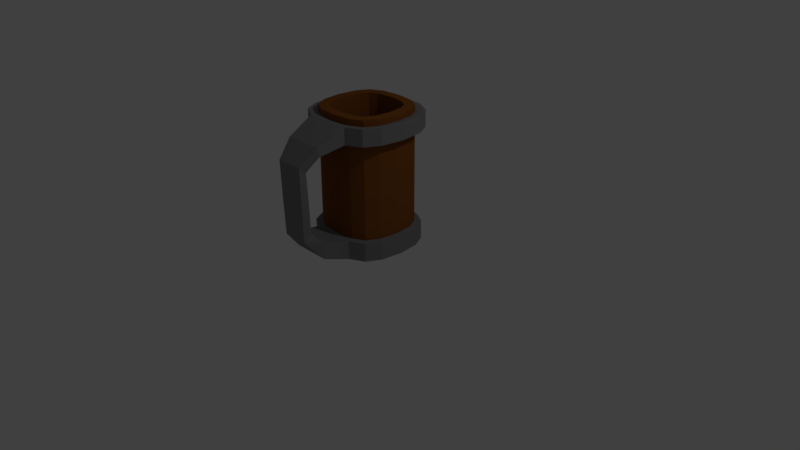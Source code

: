 # Source: Mug.blend  (saved by Blender 2.79.0; exported with 4.5.12 LTS)
import bpy
from mathutils import Matrix  # noqa: F401  (used for matrix-valued properties, if any)

bpy.ops.wm.read_factory_settings(use_empty=True)
scene = bpy.context.scene
scene.name = 'Scene'

# ---- collections
col_collection_1 = bpy.data.collections.new('Collection 1'); scene.collection.children.link(col_collection_1)

# ---- materials (node trees are filled in below, after node groups)
mat_mug_metal = bpy.data.materials.new('Mug Metal')
mat_mug_metal.alpha_threshold = 0.0
mat_mug_metal.use_transparent_shadow = False
mat_mug_metal.diffuse_color = (0.2266, 0.2266, 0.2266, 1.0)
mat_mug_metal.roughness = 0.5
mat_mug_wood = bpy.data.materials.new('Mug Wood')
mat_mug_wood.alpha_threshold = 0.0
mat_mug_wood.use_transparent_shadow = False
mat_mug_wood.diffuse_color = (0.2462, 0.08139, 0.0156, 1.0)
mat_mug_wood.roughness = 0.5
mat_mug_wood.line_color = (0.0, 0.0, 0.0, 1.0)

# ---- material node trees

# ---- world
world_world = bpy.data.worlds.new('World'); scene.world = world_world
world_world.color = (0.05088, 0.05088, 0.05088)
world_world.use_sun_shadow = False
world_world.sun_shadow_jitter_overblur = 0.0
world_world.cycles.sampling_method = 'MANUAL'

# ---- cameras
cam_camera = bpy.data.cameras.new('Camera')
cam_camera.clip_end = 100.0
cam_camera.lens = 35.0
cam_camera.sensor_width = 32.0
cam_camera.sensor_height = 18.0
cam_camera.ortho_scale = 7.314
cam_camera.dof.focus_distance = 0.0
cam_camera.dof.aperture_fstop = 128.0

# ---- lights
light_lamp = bpy.data.lights.new('Lamp', 'POINT')
light_lamp.transmission_factor = 0.0
light_lamp.cutoff_distance = 30.0
light_lamp.energy = 100.0
light_lamp.shadow_buffer_clip_start = 1.001
light_lamp.shadow_soft_size = 0.1
light_lamp.shadow_maximum_resolution = 0.006
light_lamp.use_absolute_resolution = True

# ---- meshes
me_cube = bpy.data.meshes.new('Cube')
me_cube.from_pydata([(1.0, 1.0, -1.0), (1.0, -1.0, -1.0), (-1.0, -1.0, -1.0), (-1.0, 1.0, -1.0), (1.0, 1.0, 1.0), (1.0, -1.0, 1.0), (-1.0, -1.0, 1.0), (-1.0, 1.0, 1.0), (1.212, 0.6062, -1.0), (1.283, -6.927e-08, -1.0), (1.212, -0.6062, -1.0), (-1.212, -0.6062, -1.0), (-1.283, 3.896e-07, -1.0), (-1.212, 0.6062, -1.0), (1.212, 0.6062, 1.0), (1.283, -6.812e-07, 1.0), (1.212, -0.6062, 1.0), (-1.212, -0.6062, 1.0), (-1.283, 2.749e-07, 1.0), (-1.212, 0.6062, 1.0), (0.6062, 1.212, -1.0), (2.354e-07, 1.283, -1.0), (-0.6062, 1.212, -1.0), (0.6062, -1.212, -1.0), (-7.052e-08, -1.283, -1.0), (-0.6062, -1.212, -1.0), (0.6062, 1.212, 1.0), (3.119e-07, 1.283, 1.0), (-0.6062, 1.212, 1.0), (0.6062, -1.212, 1.0), (-6.824e-07, -1.283, 1.0), (-0.6062, -1.212, 1.0), (-0.5, 0.5, 1.0), (1.788e-07, 0.5, 1.0), (0.5, 0.5, 1.0), (-0.5, 2.235e-08, 1.0), (-1.192e-07, -1.639e-07, 1.0), (0.5, -3.502e-07, 1.0), (-0.5, -0.5, 1.0), (-2.682e-07, -0.5, 1.0), (0.5, -0.5, 1.0), (1.212, -0.6062, -1.236), (1.0, -1.0, -1.236), (-0.6062, 1.212, -1.236), (-1.0, 1.0, -1.236), (-0.6062, -1.212, -1.236), (-1.0, -1.0, -1.236), (-1.212, 0.6062, -1.236), (1.0, 1.0, -1.236), (1.212, 0.6062, -1.236), (1.283, -6.927e-08, -1.236), (-1.212, -0.6062, -1.236), (-1.283, 3.896e-07, -1.236), (0.6062, 1.212, -1.236), (2.354e-07, 1.283, -1.236), (0.6062, -1.212, -1.236), (-7.052e-08, -1.283, -1.236), (1.477, -0.7386, -0.9742), (1.218, -1.218, -0.9742), (-0.7386, 1.477, -0.9742), (-1.218, 1.218, -0.9742), (-0.7386, -1.477, -0.9742), (-1.218, -1.218, -0.9742), (-1.477, 0.7386, -0.9742), (1.218, 1.218, -0.9742), (1.477, 0.7386, -0.9742), (1.564, -1.174e-07, -0.9742), (-1.477, -0.7386, -0.9742), (-1.564, 4.418e-07, -0.9742), (0.7386, 1.477, -0.9742), (2.673e-07, 1.564, -0.9742), (0.7386, -1.477, -0.9742), (-1.055e-07, -1.477, -0.9742), (-0.7386, -1.477, -1.262), (-1.055e-07, -1.477, -1.262), (0.7386, -1.477, -1.262), (-1.564, 4.418e-07, -1.262), (-0.7386, 1.477, -1.262), (-1.218, -1.218, -1.262), (-1.477, -0.7386, -1.262), (2.673e-07, 1.564, -1.262), (1.218, -1.218, -1.262), (1.477, -0.7386, -1.262), (0.7386, 1.477, -1.262), (1.218, 1.218, -1.262), (1.477, 0.7386, -1.262), (1.564, -1.174e-07, -1.262), (-1.477, 0.7386, -1.262), (-1.218, 1.218, -1.262), (0.9191, -0.5137, -1.344), (0.7771, -0.7771, -1.344), (-0.5137, 0.9191, -1.344), (-0.7771, 0.7771, -1.344), (-0.5137, -0.9191, -1.344), (-0.7771, -0.7771, -1.344), (-0.9191, 0.5137, -1.344), (0.7771, 0.7771, -1.344), (0.9191, 0.5137, -1.344), (0.9791, -6.927e-08, -1.344), (-0.9191, -0.5137, -1.344), (-0.9791, 3.269e-07, -1.344), (0.5137, 0.9191, -1.344), (1.465e-07, 0.9791, -1.344), (0.5137, -0.9191, -1.344), (-4.087e-08, -0.9791, -1.344), (1.212, -0.6062, -1.344), (1.0, -1.0, -1.344), (-0.6062, 1.212, -1.344), (-1.0, 1.0, -1.344), (-0.6062, -1.212, -1.344), (-1.0, -1.0, -1.344), (-1.212, 0.6062, -1.344), (1.0, 1.0, -1.344), (1.212, 0.6062, -1.344), (1.283, -6.927e-08, -1.344), (-1.212, -0.6062, -1.344), (-1.283, 3.896e-07, -1.344), (0.6062, 1.212, -1.344), (2.354e-07, 1.283, -1.344), (0.6062, -1.212, -1.344), (-7.052e-08, -1.283, -1.344), (-0.5, 0.5, 0.9054), (-0.9191, 0.5137, 0.9054), (-0.5, 2.086e-07, 0.9054), (-0.9791, 3.269e-07, 0.9054), (-0.5, -0.5, 0.9054), (-0.9191, -0.5137, 0.9054), (0.9191, 0.5137, 0.9054), (0.5, 0.5, 0.9054), (1.192e-07, 0.5, 0.9054), (0.9791, -6.927e-08, 0.9054), (0.5, 2.98e-08, 0.9054), (2.98e-08, 1.192e-07, 0.9054), (0.9191, -0.5137, 0.9054), (0.5, -0.5, 0.9054), (0.0, -0.5, 0.9054), (0.5137, 0.9191, 0.9054), (1.465e-07, 0.9791, 0.9054), (-0.5137, 0.9191, 0.9054), (0.5137, -0.9191, 0.9054), (-4.087e-08, -0.9791, 0.9054), (-0.5137, -0.9191, 0.9054), (0.7771, -0.7771, 0.9054), (-0.7771, 0.7771, 0.9054), (-0.7771, -0.7771, 0.9054), (0.7771, 0.7771, 0.9054), (1.0, 1.0, 0.6769), (1.0, -1.0, 0.6769), (-1.0, -1.0, 0.6769), (-1.0, 1.0, 0.6769), (-1.212, -0.6062, 0.6769), (-1.283, 2.934e-07, 0.6769), (-1.212, 0.6062, 0.6769), (1.212, 0.6062, 0.6769), (1.283, -5.823e-07, 0.6769), (1.212, -0.6062, 0.6769), (0.6062, 1.212, 0.6769), (2.995e-07, 1.283, 0.6769), (-0.6062, 1.212, 0.6769), (0.6062, -1.212, 0.6769), (-5.836e-07, -1.283, 0.6769), (-0.6062, -1.212, 0.6769), (1.152, 1.152, 0.6769), (1.152, 1.152, 1.0), (1.152, -1.152, 0.6769), (1.152, -1.152, 1.0), (-1.152, -1.152, 0.6769), (-1.152, -1.152, 1.0), (-1.152, 1.152, 0.6769), (-1.152, 1.152, 1.0), (1.396, -0.6982, 1.0), (-0.6982, 1.396, 1.0), (-0.6982, -1.396, 1.0), (-1.396, 0.6982, 1.0), (1.396, 0.6982, 1.0), (1.478, -7.625e-07, 1.0), (-1.396, -0.6982, 1.0), (-1.478, 3.387e-07, 1.0), (0.6982, 1.396, 1.0), (3.731e-07, 1.478, 1.0), (0.6982, -1.396, 1.0), (-7.721e-07, -1.478, 1.0), (0.6982, 1.396, 0.6769), (3.589e-07, 1.478, 0.6769), (-0.6982, 1.396, 0.6769), (-1.396, -0.6982, 0.6769), (-1.478, 3.6e-07, 0.6769), (-1.396, 0.6982, 0.6769), (1.396, 0.6982, 0.6769), (1.478, -6.486e-07, 0.6769), (1.396, -0.6982, 0.6769), (0.6982, -1.396, 0.6769), (-6.583e-07, -1.478, 0.6769), (-0.6982, -1.396, 0.6769), (0.6396, -2.307, -0.8887), (-3.339e-07, -2.307, -0.8887), (-0.6396, -2.307, -0.8887), (-0.6396, -2.337, -1.033), (-3.339e-07, -2.337, -1.033), (0.6396, -2.337, -1.033), (0.6046, -2.256, 0.8459), (-1.001e-06, -2.256, 0.8459), (-0.6046, -2.256, 0.8459), (0.6046, -2.256, 0.5665), (-8.867e-07, -2.256, 0.5665), (-0.6046, -2.256, 0.5665), (0.4432, -2.644, -0.6602), (-4.566e-07, -2.644, -0.6602), (-0.4432, -2.644, -0.6602), (-0.4432, -2.879, -0.7665), (-4.566e-07, -2.879, -0.7665), (0.4432, -2.879, -0.7665), (0.4189, -2.812, 0.4926), (-1.123e-06, -2.812, 0.4926), (-0.4189, -2.812, 0.4926), (0.4189, -2.549, 0.3734), (-1.009e-06, -2.549, 0.3734), (-0.4189, -2.549, 0.3734), (0.4432, -2.596, -0.1405), (-7.33e-07, -2.596, -0.1403), (-0.4432, -2.596, -0.1405), (-0.4432, -2.845, -0.1393), (-7.899e-07, -2.845, -0.1392), (0.4432, -2.845, -0.1393)], [], [(49, 48, 84, 85), (38, 17, 6, 31), (147, 155, 190, 164), (160, 159, 191, 192), (31, 6, 167, 172), (158, 22, 3, 149), (148, 161, 193, 166), (18, 19, 173, 177), (161, 160, 192, 193), (7, 28, 171, 169), (149, 152, 187, 168), (17, 18, 177, 176), (28, 7, 19, 32), (32, 19, 18, 35), (35, 18, 17, 38), (24, 25, 61, 72), (56, 55, 75, 74), (44, 47, 87, 88), (23, 24, 72, 71), (55, 42, 81, 75), (46, 45, 73, 78), (1, 23, 71, 58), (54, 43, 77, 80), (43, 44, 88, 77), (22, 21, 70, 59), (53, 54, 80, 83), (42, 41, 82, 81), (15, 37, 40, 16), (37, 36, 39, 40), (36, 35, 38, 39), (14, 34, 37, 15), (34, 33, 36, 37), (33, 32, 35, 36), (4, 26, 34, 14), (26, 27, 33, 34), (27, 28, 32, 33), (146, 0, 20, 156), (156, 20, 21, 157), (157, 21, 22, 158), (16, 5, 165, 170), (158, 149, 168, 184), (6, 17, 176, 167), (16, 40, 29, 5), (40, 39, 30, 29), (39, 38, 31, 30), (48, 53, 83, 84), (21, 20, 69, 70), (20, 0, 64, 69), (49, 50, 114, 113), (48, 49, 113, 112), (56, 45, 109, 120), (47, 44, 108, 111), (55, 56, 120, 119), (45, 46, 110, 109), (52, 47, 111, 116), (42, 55, 119, 106), (44, 43, 107, 108), (51, 52, 116, 115), (43, 54, 118, 107), (41, 42, 106, 105), (46, 51, 115, 110), (54, 53, 117, 118), (50, 41, 105, 114), (53, 48, 112, 117), (64, 65, 85, 84), (181, 172, 202, 201), (61, 62, 78, 73), (72, 61, 196, 195), (68, 63, 87, 76), (58, 71, 75, 81), (67, 68, 76, 79), (59, 70, 80, 77), (60, 59, 77, 88), (62, 67, 79, 78), (70, 69, 83, 80), (57, 58, 81, 82), (66, 57, 82, 86), (69, 64, 84, 83), (65, 66, 86, 85), (63, 60, 88, 87), (0, 8, 65, 64), (45, 56, 74, 73), (50, 49, 85, 86), (8, 9, 66, 65), (10, 1, 58, 57), (41, 50, 86, 82), (9, 10, 57, 66), (3, 22, 59, 60), (51, 46, 78, 79), (2, 11, 67, 62), (52, 51, 79, 76), (11, 12, 68, 67), (25, 2, 62, 61), (47, 52, 76, 87), (12, 13, 63, 68), (13, 3, 60, 63), (101, 96, 145, 136), (93, 94, 144, 141), (100, 95, 122, 124), (92, 91, 138, 143), (99, 100, 124, 126), (104, 93, 141, 140), (89, 90, 142, 133), (94, 99, 126, 144), (103, 104, 140, 139), (98, 89, 133, 130), (90, 103, 139, 142), (97, 98, 130, 127), (91, 102, 137, 138), (96, 97, 127, 145), (102, 101, 136, 137), (95, 92, 143, 122), (90, 89, 105, 106), (91, 92, 108, 107), (94, 93, 109, 110), (92, 95, 111, 108), (97, 96, 112, 113), (98, 97, 113, 114), (89, 98, 114, 105), (99, 94, 110, 115), (100, 99, 115, 116), (95, 100, 116, 111), (96, 101, 117, 112), (101, 102, 118, 117), (102, 91, 107, 118), (103, 90, 106, 119), (104, 103, 119, 120), (93, 104, 120, 109), (125, 141, 144, 126), (138, 121, 122, 143), (121, 123, 124, 122), (123, 125, 126, 124), (130, 133, 134, 131), (131, 134, 135, 132), (132, 135, 125, 123), (127, 130, 131, 128), (128, 131, 132, 129), (129, 132, 123, 121), (145, 127, 128, 136), (136, 128, 129, 137), (137, 129, 121, 138), (133, 142, 139, 134), (134, 139, 140, 135), (135, 140, 141, 125), (24, 160, 161, 25), (23, 159, 160, 24), (1, 147, 159, 23), (150, 148, 166, 185), (15, 16, 170, 175), (151, 150, 185, 186), (9, 154, 155, 10), (8, 153, 154, 9), (0, 146, 153, 8), (12, 151, 152, 13), (11, 150, 151, 12), (2, 148, 150, 11), (14, 15, 175, 174), (13, 152, 149, 3), (25, 161, 148, 2), (10, 155, 147, 1), (190, 170, 165, 164), (193, 172, 167, 166), (187, 173, 169, 168), (166, 167, 176, 185), (185, 176, 177, 186), (186, 177, 173, 187), (162, 163, 174, 188), (188, 174, 175, 189), (189, 175, 170, 190), (164, 165, 180, 191), (191, 180, 200, 203), (75, 71, 194, 199), (179, 183, 184, 171), (178, 182, 183, 179), (163, 162, 182, 178), (171, 184, 168, 169), (19, 7, 169, 173), (159, 147, 164, 191), (157, 158, 184, 183), (26, 4, 163, 178), (156, 157, 183, 182), (27, 26, 178, 179), (28, 27, 179, 171), (146, 156, 182, 162), (155, 154, 189, 190), (5, 29, 180, 165), (154, 153, 188, 189), (29, 30, 181, 180), (153, 146, 162, 188), (30, 31, 172, 181), (4, 14, 174, 163), (152, 151, 186, 187), (194, 195, 207, 206), (204, 203, 215, 216), (197, 198, 210, 209), (203, 200, 212, 215), (192, 191, 203, 204), (74, 75, 199, 198), (61, 73, 197, 196), (73, 74, 198, 197), (172, 193, 205, 202), (71, 72, 195, 194), (180, 181, 201, 200), (193, 192, 204, 205), (216, 215, 218, 219), (209, 210, 222, 221), (215, 212, 223, 218), (208, 209, 221, 220), (200, 201, 213, 212), (199, 194, 206, 211), (202, 205, 217, 214), (195, 196, 208, 207), (201, 202, 214, 213), (198, 199, 211, 210), (205, 204, 216, 217), (196, 197, 209, 208), (219, 220, 221, 222), (218, 219, 222, 223), (206, 207, 219, 218), (212, 213, 222, 223), (211, 206, 218, 223), (214, 217, 220, 221), (207, 208, 220, 219), (213, 214, 221, 222), (210, 211, 223, 222), (217, 216, 219, 220)])
me_cube.polygons.foreach_set('material_index', [0, 1, 0, 0, 0, 1, 0, 0, 0, 0, 0, 0, 1, 1, 1, 0, 0, 0, 0, 0, 0, 0, 0, 0, 0, 0, 0, 1, 1, 1, 1, 1, 1, 1, 1, 1, 1, 1, 1, 0, 0, 0, 1, 1, 1, 0, 0, 0, 1, 1, 1, 1, 1, 1, 1, 1, 1, 1, 1, 1, 1, 1, 1, 1, 0, 0, 0, 0, 0, 0, 0, 0, 0, 0, 0, 0, 0, 0, 0, 0, 0, 0, 0, 0, 0, 0, 0, 0, 0, 0, 0, 0, 0, 0, 0, 0, 1, 1, 1, 1, 1, 1, 1, 1, 1, 1, 1, 1, 1, 1, 1, 1, 1, 1, 1, 1, 1, 1, 1, 1, 1, 1, 1, 1, 1, 1, 1, 1, 1, 1, 1, 1, 1, 1, 1, 1, 1, 1, 1, 1, 1, 1, 1, 1, 1, 1, 1, 0, 0, 0, 1, 1, 1, 1, 1, 1, 0, 1, 1, 1, 0, 0, 0, 0, 0, 0, 0, 0, 0, 0, 0, 0, 0, 0, 0, 0, 0, 0, 0, 0, 0, 0, 0, 0, 0, 0, 0, 0, 0, 0, 0, 0, 0, 0, 0, 0, 0, 0, 0, 0, 0, 0, 0, 0, 0, 0, 0, 0, 0, 0, 0, 0, 0, 0, 0, 0, 0, 0, 0, 0, 0, 0, 0, 0, 0, 0])
_uv = me_cube.uv_layers.new(name='UVMap')
_uv.uv.foreach_set('vector', [0.999, 0.2847, 0.999, 0.2153, 0.9653, 0.2153, 0.9653, 0.2847, 0.8204, 0.001001, 0.751, 0.001001, 0.751, 0.07043, 0.8204, 0.07043, 0.07243, 0.999, 0.1419, 0.999, 0.1419, 0.9653, 0.07243, 0.9653, 0.999, 0.2133, 0.999, 0.1439, 0.9653, 0.1439, 0.9653, 0.2133, 0.001001, 0.999, 0.07043, 0.999, 0.07043, 0.9653, 0.001001, 0.9653, 0.2847, 0.1419, 0.2847, 0.001001, 0.2153, 0.001001, 0.2153, 0.1419, 0.8581, 0.9633, 0.9276, 0.9633, 0.9276, 0.9296, 0.8581, 0.9296, 0.999, 0.1419, 0.999, 0.07243, 0.9653, 0.07243, 0.9653, 0.1419, 0.7867, 0.9633, 0.8561, 0.9633, 0.8561, 0.9296, 0.7867, 0.9296, 0.9633, 0.9276, 0.9633, 0.8581, 0.9296, 0.8581, 0.9296, 0.9276, 0.6439, 0.9633, 0.7133, 0.9633, 0.7133, 0.9296, 0.6439, 0.9296, 0.9633, 0.7133, 0.9633, 0.6439, 0.9296, 0.6439, 0.9296, 0.7133, 0.7133, 0.2153, 0.6439, 0.2153, 0.6439, 0.2847, 0.7133, 0.2847, 0.2847, 0.6439, 0.2153, 0.6439, 0.2153, 0.7133, 0.2847, 0.7133, 0.7133, 0.1439, 0.6439, 0.1439, 0.6439, 0.2133, 0.7133, 0.2133, 0.4296, 0.9633, 0.499, 0.9633, 0.499, 0.9296, 0.4296, 0.9296, 0.9633, 0.6419, 0.9633, 0.5724, 0.9296, 0.5724, 0.9296, 0.6419, 0.2867, 0.9633, 0.3561, 0.9633, 0.3561, 0.9296, 0.2867, 0.9296, 0.9633, 0.4276, 0.9633, 0.3581, 0.9296, 0.3581, 0.9296, 0.4276, 0.1439, 0.9633, 0.2133, 0.9633, 0.2133, 0.9296, 0.1439, 0.9296, 0.9633, 0.3561, 0.9633, 0.2867, 0.9296, 0.2867, 0.9296, 0.3561, 0.07243, 0.9633, 0.1419, 0.9633, 0.1419, 0.9296, 0.07243, 0.9296, 0.9633, 0.2847, 0.9633, 0.2153, 0.9296, 0.2153, 0.9296, 0.2847, 0.001001, 0.9633, 0.07043, 0.9633, 0.07043, 0.9296, 0.001001, 0.9296, 0.9633, 0.2133, 0.9633, 0.1439, 0.9296, 0.1439, 0.9296, 0.2133, 0.8581, 0.9276, 0.9276, 0.9276, 0.9276, 0.8939, 0.8581, 0.8939, 0.9633, 0.1419, 0.9633, 0.07243, 0.9296, 0.07243, 0.9296, 0.1419, 0.6419, 0.3581, 0.5724, 0.3581, 0.5724, 0.4276, 0.6419, 0.4276, 0.6419, 0.2153, 0.5724, 0.2153, 0.5724, 0.2847, 0.6419, 0.2847, 0.2847, 0.5724, 0.2153, 0.5724, 0.2153, 0.6419, 0.2847, 0.6419, 0.2133, 0.5724, 0.1439, 0.5724, 0.1439, 0.6419, 0.2133, 0.6419, 0.6419, 0.1439, 0.5724, 0.1439, 0.5724, 0.2133, 0.6419, 0.2133, 0.5704, 0.3581, 0.501, 0.3581, 0.501, 0.4276, 0.5704, 0.4276, 0.5704, 0.4296, 0.501, 0.4296, 0.501, 0.499, 0.5704, 0.499, 0.6419, 0.001001, 0.5724, 0.001001, 0.5724, 0.07043, 0.6419, 0.07043, 0.6419, 0.07243, 0.5724, 0.07243, 0.5724, 0.1419, 0.6419, 0.1419, 0.001001, 0.6419, 0.1419, 0.6419, 0.1419, 0.5724, 0.001001, 0.5724, 0.5704, 0.2847, 0.5704, 0.1439, 0.501, 0.1439, 0.501, 0.2847, 0.4296, 0.5704, 0.5704, 0.5704, 0.5704, 0.501, 0.4296, 0.501, 0.9633, 0.07043, 0.9633, 0.001001, 0.9296, 0.001001, 0.9296, 0.07043, 0.7867, 0.9276, 0.8561, 0.9276, 0.8561, 0.8939, 0.7867, 0.8939, 0.9276, 0.7847, 0.9276, 0.7153, 0.8939, 0.7153, 0.8939, 0.7847, 0.4276, 0.5724, 0.3581, 0.5724, 0.3581, 0.6419, 0.4276, 0.6419, 0.8204, 0.07243, 0.751, 0.07243, 0.751, 0.1419, 0.8204, 0.1419, 0.6419, 0.4296, 0.5724, 0.4296, 0.5724, 0.499, 0.6419, 0.499, 0.001001, 0.9276, 0.07043, 0.9276, 0.07043, 0.8939, 0.001001, 0.8939, 0.8919, 0.8561, 0.8919, 0.7867, 0.8581, 0.7867, 0.8581, 0.8561, 0.4296, 0.8919, 0.499, 0.8919, 0.499, 0.8581, 0.4296, 0.8581, 0.8919, 0.4276, 0.8919, 0.3581, 0.8581, 0.3581, 0.8581, 0.4276, 0.3581, 0.8919, 0.4276, 0.8919, 0.4276, 0.8581, 0.3581, 0.8581, 0.8919, 0.2847, 0.8919, 0.2153, 0.8581, 0.2153, 0.8581, 0.2847, 0.2867, 0.8919, 0.3561, 0.8919, 0.3561, 0.8581, 0.2867, 0.8581, 0.8919, 0.2133, 0.8919, 0.1439, 0.8581, 0.1439, 0.8581, 0.2133, 0.2153, 0.8919, 0.2847, 0.8919, 0.2847, 0.8581, 0.2153, 0.8581, 0.8919, 0.1419, 0.8919, 0.07243, 0.8581, 0.07243, 0.8581, 0.1419, 0.1439, 0.8919, 0.2133, 0.8919, 0.2133, 0.8581, 0.1439, 0.8581, 0.8561, 0.8561, 0.8561, 0.7867, 0.8224, 0.7867, 0.8224, 0.8561, 0.7153, 0.8561, 0.7847, 0.8561, 0.7847, 0.8224, 0.7153, 0.8224, 0.8204, 0.8561, 0.8204, 0.7867, 0.7867, 0.7867, 0.7867, 0.8561, 0.6439, 0.8561, 0.7133, 0.8561, 0.7133, 0.8224, 0.6439, 0.8224, 0.8561, 0.7847, 0.8561, 0.7153, 0.8224, 0.7153, 0.8224, 0.7847, 0.5724, 0.8561, 0.6419, 0.8561, 0.6419, 0.8224, 0.5724, 0.8224, 0.8561, 0.7133, 0.8561, 0.6439, 0.8224, 0.6439, 0.8224, 0.7133, 0.501, 0.8561, 0.5704, 0.8561, 0.5704, 0.8224, 0.501, 0.8224, 0.8561, 0.6419, 0.8561, 0.5724, 0.8224, 0.5724, 0.8224, 0.6419, 0.1419, 0.3561, 0.1419, 0.2867, 0.001001, 0.2867, 0.001001, 0.3561, 0.8561, 0.5704, 0.8561, 0.501, 0.8224, 0.501, 0.8224, 0.5704, 0.2847, 0.2847, 0.2847, 0.2153, 0.1439, 0.2153, 0.1439, 0.2847, 0.8561, 0.499, 0.8561, 0.4296, 0.8224, 0.4296, 0.8224, 0.499, 0.4296, 0.8561, 0.499, 0.8561, 0.499, 0.8224, 0.4296, 0.8224, 0.8561, 0.4276, 0.8561, 0.3581, 0.8224, 0.3581, 0.8224, 0.4276, 0.3581, 0.8561, 0.4276, 0.8561, 0.4276, 0.8224, 0.3581, 0.8224, 0.8561, 0.3561, 0.8561, 0.2867, 0.8224, 0.2867, 0.8224, 0.3561, 0.001001, 0.8561, 0.07043, 0.8561, 0.07043, 0.8224, 0.001001, 0.8224, 0.8204, 0.7847, 0.8204, 0.7153, 0.7867, 0.7153, 0.7867, 0.7847, 0.7153, 0.8204, 0.7847, 0.8204, 0.7847, 0.7867, 0.7153, 0.7867, 0.8204, 0.7133, 0.8204, 0.6439, 0.7867, 0.6439, 0.7867, 0.7133, 0.6439, 0.8204, 0.7133, 0.8204, 0.7133, 0.7867, 0.6439, 0.7867, 0.8204, 0.6419, 0.8204, 0.5724, 0.7867, 0.5724, 0.7867, 0.6419, 0.5724, 0.8204, 0.6419, 0.8204, 0.6419, 0.7867, 0.5724, 0.7867, 0.8204, 0.5704, 0.8204, 0.501, 0.7867, 0.501, 0.7867, 0.5704, 0.501, 0.8204, 0.5704, 0.8204, 0.5704, 0.7867, 0.501, 0.7867, 0.8204, 0.499, 0.8204, 0.4296, 0.7867, 0.4296, 0.7867, 0.499, 0.4296, 0.8204, 0.499, 0.8204, 0.499, 0.7867, 0.4296, 0.7867, 0.8204, 0.4276, 0.8204, 0.3581, 0.7867, 0.3581, 0.7867, 0.4276, 0.3581, 0.8204, 0.4276, 0.8204, 0.4276, 0.7867, 0.3581, 0.7867, 0.8204, 0.3561, 0.8204, 0.2867, 0.7867, 0.2867, 0.7867, 0.3561, 0.2867, 0.8204, 0.3561, 0.8204, 0.3561, 0.7867, 0.2867, 0.7867, 0.8204, 0.2847, 0.8204, 0.2153, 0.7867, 0.2153, 0.7867, 0.2847, 0.001001, 0.8204, 0.07043, 0.8204, 0.07043, 0.7867, 0.001001, 0.7867, 0.7847, 0.6419, 0.7847, 0.5724, 0.751, 0.5724, 0.751, 0.6419, 0.07243, 0.8204, 0.1419, 0.8204, 0.1419, 0.7867, 0.07243, 0.7867, 0.7847, 0.7133, 0.7847, 0.6439, 0.751, 0.6439, 0.751, 0.7133, 0.1439, 0.8204, 0.2133, 0.8204, 0.2133, 0.7867, 0.1439, 0.7867, 0.8204, 0.2133, 0.8204, 0.1439, 0.7867, 0.1439, 0.7867, 0.2133, 0.2153, 0.8204, 0.2847, 0.8204, 0.2847, 0.7867, 0.2153, 0.7867, 0.7847, 0.3581, 0.751, 0.3581, 0.751, 0.499, 0.7847, 0.499, 0.7133, 0.7847, 0.7133, 0.751, 0.5724, 0.751, 0.5724, 0.7847, 0.499, 0.3581, 0.4296, 0.3581, 0.4296, 0.499, 0.499, 0.499, 0.5704, 0.7847, 0.5704, 0.751, 0.4296, 0.751, 0.4296, 0.7847, 0.1419, 0.001001, 0.07243, 0.001001, 0.07243, 0.1419, 0.1419, 0.1419, 0.1419, 0.2133, 0.1419, 0.1439, 0.001001, 0.1439, 0.001001, 0.2133, 0.749, 0.5724, 0.7153, 0.5724, 0.7153, 0.7133, 0.749, 0.7133, 0.3561, 0.7847, 0.3561, 0.751, 0.2153, 0.751, 0.2153, 0.7847, 0.2133, 0.001001, 0.1439, 0.001001, 0.1439, 0.1419, 0.2133, 0.1419, 0.1419, 0.2847, 0.1419, 0.2153, 0.001001, 0.2153, 0.001001, 0.2847, 0.749, 0.3581, 0.7153, 0.3581, 0.7153, 0.499, 0.749, 0.499, 0.2847, 0.2133, 0.2847, 0.1439, 0.1439, 0.1439, 0.1439, 0.2133, 0.07043, 0.001001, 0.001001, 0.001001, 0.001001, 0.1419, 0.07043, 0.1419, 0.7133, 0.749, 0.7133, 0.7153, 0.5724, 0.7153, 0.5724, 0.749, 0.3561, 0.001001, 0.2867, 0.001001, 0.2867, 0.1419, 0.3561, 0.1419, 0.3561, 0.749, 0.3561, 0.7153, 0.2153, 0.7153, 0.2153, 0.749, 0.7847, 0.251, 0.751, 0.251, 0.751, 0.2847, 0.7847, 0.2847, 0.749, 0.251, 0.7153, 0.251, 0.7153, 0.2847, 0.749, 0.2847, 0.7847, 0.2153, 0.751, 0.2153, 0.751, 0.249, 0.7847, 0.249, 0.749, 0.2153, 0.7153, 0.2153, 0.7153, 0.249, 0.749, 0.249, 0.7847, 0.751, 0.751, 0.751, 0.751, 0.7847, 0.7847, 0.7847, 0.8561, 0.07043, 0.8561, 0.001001, 0.8224, 0.001001, 0.8224, 0.07043, 0.07243, 0.8561, 0.1419, 0.8561, 0.1419, 0.8224, 0.07243, 0.8224, 0.749, 0.751, 0.7153, 0.751, 0.7153, 0.7847, 0.749, 0.7847, 0.8561, 0.1419, 0.8561, 0.07243, 0.8224, 0.07243, 0.8224, 0.1419, 0.1439, 0.8561, 0.2133, 0.8561, 0.2133, 0.8224, 0.1439, 0.8224, 0.7847, 0.7153, 0.751, 0.7153, 0.751, 0.749, 0.7847, 0.749, 0.8561, 0.2133, 0.8561, 0.1439, 0.8224, 0.1439, 0.8224, 0.2133, 0.2153, 0.8561, 0.2847, 0.8561, 0.2847, 0.8224, 0.2153, 0.8224, 0.749, 0.7153, 0.7153, 0.7153, 0.7153, 0.749, 0.749, 0.749, 0.8561, 0.2847, 0.8561, 0.2153, 0.8224, 0.2153, 0.8224, 0.2847, 0.2867, 0.8561, 0.3561, 0.8561, 0.3561, 0.8224, 0.2867, 0.8224, 0.7847, 0.5367, 0.751, 0.5367, 0.751, 0.5704, 0.7847, 0.5704, 0.749, 0.5367, 0.7153, 0.5367, 0.7153, 0.5704, 0.749, 0.5704, 0.2133, 0.7153, 0.1439, 0.7153, 0.1439, 0.7847, 0.2133, 0.7847, 0.1419, 0.7153, 0.07243, 0.7153, 0.07243, 0.7847, 0.1419, 0.7847, 0.07043, 0.7153, 0.001001, 0.7153, 0.001001, 0.7847, 0.07043, 0.7847, 0.5704, 0.6796, 0.501, 0.6796, 0.501, 0.749, 0.5704, 0.749, 0.499, 0.6796, 0.4296, 0.6796, 0.4296, 0.749, 0.499, 0.749, 0.749, 0.001001, 0.6796, 0.001001, 0.6796, 0.07043, 0.749, 0.07043, 0.6419, 0.6439, 0.5724, 0.6439, 0.5724, 0.7133, 0.6419, 0.7133, 0.7133, 0.5724, 0.6439, 0.5724, 0.6439, 0.6419, 0.7133, 0.6419, 0.7847, 0.501, 0.751, 0.501, 0.751, 0.5347, 0.7847, 0.5347, 0.7133, 0.501, 0.6439, 0.501, 0.6439, 0.5704, 0.7133, 0.5704, 0.7133, 0.4296, 0.6439, 0.4296, 0.6439, 0.499, 0.7133, 0.499, 0.749, 0.501, 0.7153, 0.501, 0.7153, 0.5347, 0.749, 0.5347, 0.7133, 0.3581, 0.6439, 0.3581, 0.6439, 0.4276, 0.7133, 0.4276, 0.4276, 0.6439, 0.3581, 0.6439, 0.3581, 0.7133, 0.4276, 0.7133, 0.3561, 0.2847, 0.3561, 0.1439, 0.2867, 0.1439, 0.2867, 0.2847, 0.1439, 0.3561, 0.2847, 0.3561, 0.2847, 0.2867, 0.1439, 0.2867, 0.4276, 0.1419, 0.4276, 0.001001, 0.3581, 0.001001, 0.3581, 0.1419, 0.001001, 0.8919, 0.07043, 0.8919, 0.07043, 0.8581, 0.001001, 0.8581, 0.8919, 0.07043, 0.8919, 0.001001, 0.8581, 0.001001, 0.8581, 0.07043, 0.07243, 0.8919, 0.1419, 0.8919, 0.1419, 0.8581, 0.07243, 0.8581, 0.4276, 0.2847, 0.4276, 0.1439, 0.3581, 0.1439, 0.3581, 0.2847, 0.001001, 0.4276, 0.1419, 0.4276, 0.1419, 0.3581, 0.001001, 0.3581, 0.3561, 0.4276, 0.3561, 0.2867, 0.2867, 0.2867, 0.2867, 0.4276, 0.1439, 0.4276, 0.2847, 0.4276, 0.2847, 0.3581, 0.1439, 0.3581, 0.4276, 0.4276, 0.4276, 0.2867, 0.3581, 0.2867, 0.3581, 0.4276, 0.001001, 0.499, 0.1419, 0.499, 0.1419, 0.4296, 0.001001, 0.4296, 0.8919, 0.3561, 0.8919, 0.2867, 0.8581, 0.2867, 0.8581, 0.3561, 0.1439, 0.499, 0.2847, 0.499, 0.2847, 0.4296, 0.1439, 0.4296, 0.499, 0.2847, 0.499, 0.1439, 0.4296, 0.1439, 0.4296, 0.2847, 0.4296, 0.3561, 0.5704, 0.3561, 0.5704, 0.2867, 0.4296, 0.2867, 0.8919, 0.4296, 0.8581, 0.4296, 0.8581, 0.499, 0.8919, 0.499, 0.5704, 0.8919, 0.5704, 0.8581, 0.501, 0.8581, 0.501, 0.8919, 0.8919, 0.501, 0.8581, 0.501, 0.8581, 0.5704, 0.8919, 0.5704, 0.6419, 0.8919, 0.6419, 0.8581, 0.5724, 0.8581, 0.5724, 0.8919, 0.8919, 0.5724, 0.8581, 0.5724, 0.8581, 0.6419, 0.8919, 0.6419, 0.7133, 0.8919, 0.7133, 0.8581, 0.6439, 0.8581, 0.6439, 0.8919, 0.8919, 0.6439, 0.8581, 0.6439, 0.8581, 0.7133, 0.8919, 0.7133, 0.7847, 0.8919, 0.7847, 0.8581, 0.7153, 0.8581, 0.7153, 0.8919, 0.8919, 0.7153, 0.8581, 0.7153, 0.8581, 0.7847, 0.8919, 0.7847, 0.8561, 0.8919, 0.8561, 0.8581, 0.7867, 0.8581, 0.7867, 0.8919, 0.6061, 0.501, 0.5724, 0.501, 0.5724, 0.6419, 0.6061, 0.6419, 0.5704, 0.6061, 0.5704, 0.5724, 0.4296, 0.5724, 0.4296, 0.6061, 0.9276, 0.001001, 0.8939, 0.001001, 0.8939, 0.07043, 0.9276, 0.07043, 0.1419, 0.9276, 0.1419, 0.8939, 0.07243, 0.8939, 0.07243, 0.9276, 0.9276, 0.07243, 0.8939, 0.07243, 0.8939, 0.1419, 0.9276, 0.1419, 0.2133, 0.9276, 0.2133, 0.8939, 0.1439, 0.8939, 0.1439, 0.9276, 0.9276, 0.2133, 0.9276, 0.1439, 0.8939, 0.1439, 0.8939, 0.2133, 0.2153, 0.9276, 0.2847, 0.9276, 0.2847, 0.8939, 0.2153, 0.8939, 0.9276, 0.2847, 0.9276, 0.2153, 0.8939, 0.2153, 0.8939, 0.2847, 0.2867, 0.9276, 0.3561, 0.9276, 0.3561, 0.8939, 0.2867, 0.8939, 0.9276, 0.3561, 0.9276, 0.2867, 0.8939, 0.2867, 0.8939, 0.3561, 0.3581, 0.9276, 0.4276, 0.9276, 0.4276, 0.8939, 0.3581, 0.8939, 0.9276, 0.4276, 0.9276, 0.3581, 0.8939, 0.3581, 0.8939, 0.4276, 0.4296, 0.9276, 0.499, 0.9276, 0.499, 0.8939, 0.4296, 0.8939, 0.9276, 0.499, 0.9276, 0.4296, 0.8939, 0.4296, 0.8939, 0.499, 0.501, 0.9276, 0.5704, 0.9276, 0.5704, 0.8939, 0.501, 0.8939, 0.9276, 0.5704, 0.9276, 0.501, 0.8939, 0.501, 0.8939, 0.5704, 0.5724, 0.9276, 0.6419, 0.9276, 0.6419, 0.8939, 0.5724, 0.8939, 0.9276, 0.6419, 0.9276, 0.5724, 0.8939, 0.5724, 0.8939, 0.6419, 0.6439, 0.9276, 0.7133, 0.9276, 0.7133, 0.8939, 0.6439, 0.8939, 0.9276, 0.7133, 0.9276, 0.6439, 0.8939, 0.6439, 0.8939, 0.7133, 0.7153, 0.9276, 0.7847, 0.9276, 0.7847, 0.8939, 0.7153, 0.8939, 0.3561, 0.5724, 0.2867, 0.5724, 0.2867, 0.6419, 0.3561, 0.6419, 0.9276, 0.8561, 0.9276, 0.7867, 0.8939, 0.7867, 0.8939, 0.8561, 0.6419, 0.2867, 0.5724, 0.2867, 0.5724, 0.3561, 0.6419, 0.3561, 0.9276, 0.8919, 0.9276, 0.8581, 0.8581, 0.8581, 0.8581, 0.8919, 0.5704, 0.001001, 0.501, 0.001001, 0.501, 0.1419, 0.5704, 0.1419, 0.4276, 0.5704, 0.4276, 0.501, 0.2867, 0.501, 0.2867, 0.5704, 0.6419, 0.501, 0.6081, 0.501, 0.6081, 0.6419, 0.6419, 0.6419, 0.2847, 0.5704, 0.2847, 0.501, 0.1439, 0.501, 0.1439, 0.5704, 0.6776, 0.001001, 0.6439, 0.001001, 0.6439, 0.1419, 0.6776, 0.1419, 0.1419, 0.5704, 0.1419, 0.501, 0.001001, 0.501, 0.001001, 0.5704, 0.499, 0.001001, 0.4296, 0.001001, 0.4296, 0.1419, 0.499, 0.1419, 0.4276, 0.499, 0.4276, 0.4296, 0.2867, 0.4296, 0.2867, 0.499, 0.499, 0.6081, 0.4296, 0.6081, 0.4296, 0.6776, 0.499, 0.6776, 0.5704, 0.6081, 0.501, 0.6081, 0.501, 0.6776, 0.5704, 0.6776, 0.9633, 0.4296, 0.9296, 0.4296, 0.9296, 0.499, 0.9633, 0.499, 0.2847, 0.9633, 0.2847, 0.9296, 0.2153, 0.9296, 0.2153, 0.9633, 0.07043, 0.6439, 0.001001, 0.6439, 0.001001, 0.7133, 0.07043, 0.7133, 0.9633, 0.501, 0.9296, 0.501, 0.9296, 0.5704, 0.9633, 0.5704, 0.4276, 0.9633, 0.4276, 0.9296, 0.3581, 0.9296, 0.3581, 0.9633, 0.1419, 0.6439, 0.07243, 0.6439, 0.07243, 0.7133, 0.1419, 0.7133, 0.2133, 0.6439, 0.1439, 0.6439, 0.1439, 0.7133, 0.2133, 0.7133, 0.3561, 0.6439, 0.2867, 0.6439, 0.2867, 0.7133, 0.3561, 0.7133, 0.9633, 0.7847, 0.9633, 0.7153, 0.9296, 0.7153, 0.9296, 0.7847, 0.5704, 0.9633, 0.5704, 0.9296, 0.501, 0.9296, 0.501, 0.9633, 0.9633, 0.8561, 0.9633, 0.7867, 0.9296, 0.7867, 0.9296, 0.8561, 0.5724, 0.9633, 0.6419, 0.9633, 0.6419, 0.9296, 0.5724, 0.9296, 0.7133, 0.2867, 0.6439, 0.2867, 0.6439, 0.3561, 0.7133, 0.3561, 0.7133, 0.6439, 0.6439, 0.6439, 0.6439, 0.7133, 0.7133, 0.7133, 0.999, 0.001001, 0.9653, 0.001001, 0.9653, 0.07043, 0.999, 0.07043, 0.7847, 0.9633, 0.7847, 0.9296, 0.7153, 0.9296, 0.7153, 0.9633, 0.749, 0.07243, 0.6796, 0.07243, 0.6796, 0.1419, 0.749, 0.1419, 0.7847, 0.1439, 0.7153, 0.1439, 0.7153, 0.2133, 0.7847, 0.2133, 0.7847, 0.2867, 0.7153, 0.2867, 0.7153, 0.3561, 0.7847, 0.3561, 0.4276, 0.7153, 0.3581, 0.7153, 0.3581, 0.7847, 0.4276, 0.7847])
me_cube.materials.append(mat_mug_metal)
me_cube.materials.append(mat_mug_wood)
me_cube.use_remesh_preserve_volume = False
me_cube.use_remesh_preserve_attributes = False
me_cube.use_mirror_vertex_groups = False
me_cube.update()

# ---- objects
ob_cube = bpy.data.objects.new('Cube', me_cube)
ob_lamp = bpy.data.objects.new('Lamp', light_lamp)
ob_camera = bpy.data.objects.new('Camera', cam_camera)

# ---- transforms, parenting, visibility, modifiers, constraints
ob_cube.location = (0.0, 0.0, 1.0)
ob_cube.scale = (0.4064, 0.4064, -0.7529)
ob_cube.lock_rotations_4d = False
ob_cube.empty_display_type = 'ARROWS'
ob_cube.lineart.crease_threshold = 0.0
ob_lamp.location = (4.076, 1.005, 5.904)
ob_lamp.rotation_euler = (0.6503, 0.05522, 1.866)
ob_lamp.lock_rotations_4d = False
ob_lamp.empty_display_type = 'ARROWS'
ob_lamp.color = (0.0, 0.0, 0.0, 0.0)
ob_lamp.lineart.crease_threshold = 0.0
ob_camera.location = (7.481, -6.508, 5.344)
ob_camera.rotation_euler = (1.109, 0.0, 0.8149)
ob_camera.lock_rotations_4d = False
ob_camera.empty_display_type = 'ARROWS'
ob_camera.color = (0.0, 0.0, 0.0, 0.0)
ob_camera.display_type = 'WIRE'
ob_camera.lineart.crease_threshold = 0.0

# ---- collection membership
col_collection_1.objects.link(ob_cube)
col_collection_1.objects.link(ob_lamp)
col_collection_1.objects.link(ob_camera)

# ---- scene / render settings (as saved in the file)
scene.camera = ob_camera
scene.frame_start = 1; scene.frame_end = 250; scene.frame_set(1)
scene.render.engine = 'BLENDER_EEVEE_NEXT'
scene.render.resolution_percentage = 50
scene.render.dither_intensity = 0.0
scene.cycles.use_denoising = False
scene.cycles.samples = 128
scene.cycles.sampling_pattern = 'TABULATED_SOBOL'
scene.cycles.use_adaptive_sampling = False
scene.cycles.use_light_tree = False
scene.cycles.blur_glossy = 0.0
scene.cycles.sample_clamp_indirect = 0.0
scene.view_settings.view_transform = 'Standard'
bpy.context.view_layer.update()

